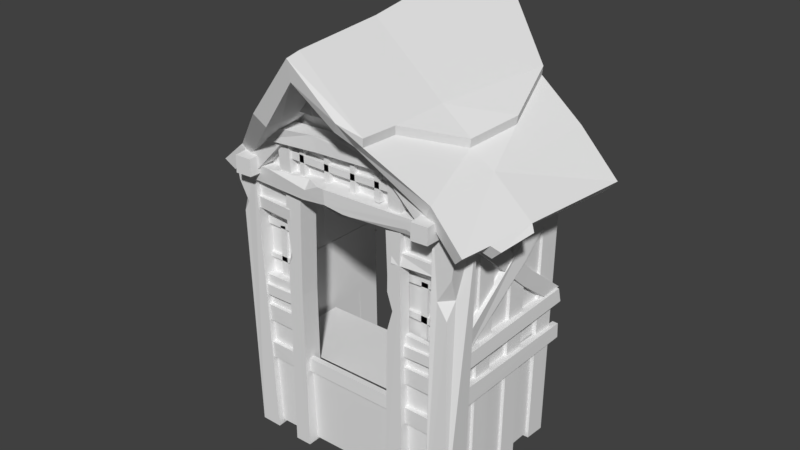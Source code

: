 # Source: Doorway_3.blend  (saved by Blender 2.78.0; exported with 4.5.12 LTS)
import bpy
from mathutils import Matrix  # noqa: F401  (used for matrix-valued properties, if any)

bpy.ops.wm.read_factory_settings(use_empty=True)
scene = bpy.context.scene
scene.name = 'Scene'

# ---- collections
col_collection_1 = bpy.data.collections.new('Collection 1'); scene.collection.children.link(col_collection_1)

# ---- world
world_world = bpy.data.worlds.new('World'); scene.world = world_world
world_world.color = (0.05088, 0.05088, 0.05088)
world_world.use_sun_shadow = False
world_world.sun_shadow_jitter_overblur = 0.0
world_world.cycles.sampling_method = 'MANUAL'

# ---- meshes
me_cube_017 = bpy.data.meshes.new('Cube.017')
me_cube_017.from_pydata([(-0.9202, -1.619, 1.831), (-1.086, -1.624, 1.827), (-0.9135, -1.622, 1.995), (-1.082, -1.625, 1.992), (-0.901, -1.179, 1.834), (-1.096, -1.185, 1.829), (-0.8931, -1.183, 2.026), (-1.091, -1.183, 2.023), (1.002, -1.662, 1.851), (0.8429, -1.667, 1.847), (1.008, -1.665, 2.008), (0.8469, -1.668, 2.005), (1.003, -1.182, 1.844), (0.8165, -1.188, 1.839), (1.011, -1.185, 2.028), (0.8211, -1.189, 2.025), (-0.4098, -1.726, 2.485), (1.426, 0.1808, 1.761), (1.335, -0.9106, 1.803), (-0.5382, -0.879, 2.425), (-1.26, -1.484, 1.761), (1.223, -1.612, 1.757), (0.392, -0.9138, 2.533), (0.3659, -1.729, 2.486), (-1.436, -0.731, 1.681), (0.8977, -1.548, 2.022), (0.9655, -0.8835, 2.07), (-1.361, 0.2139, 1.809), (1.042, 0.05929, 2.111), (-1.126, 0.2856, 1.972), (-1.117, -0.8823, 1.853), (-1.039, -1.485, 1.952), (-0.03271, -1.838, 2.996), (-0.02747, -1.067, 3.062), (0.6802, 0.2727, 2.579), (1.511, 0.2135, 1.86), (1.417, -0.9059, 1.882), (-0.6911, -0.8582, 2.51), (-1.341, -1.518, 1.849), (1.314, -1.652, 1.846), (0.4785, -1.768, 2.527), (-1.513, -0.753, 1.753), (0.9662, -1.583, 2.136), (1.026, -0.8703, 2.185), (-1.441, 0.2501, 1.909), (-0.8112, 0.2522, 2.445), (1.107, 0.2523, 2.245), (-1.191, 0.2556, 2.094), (-1.189, -0.841, 2.045), (-1.097, -1.528, 2.06), (-0.01945, -1.881, 3.191), (-0.007545, -1.053, 3.264), (-0.01041, 0.5347, 3.513), (-0.4337, -1.863, 2.481), (0.2798, -1.856, 2.624), (-0.03227, -1.97, 2.969), (-0.5203, -1.909, 2.586), (0.3347, -1.901, 2.722), (-0.01895, -2.014, 3.164), (1.272, -1.358, 1.773), (1.359, -1.367, 1.856), (1.333, -1.304, 1.713), (1.388, -0.9581, 1.756), (1.421, -1.314, 1.798), (1.469, -0.9534, 1.836), (-1.389, -1.215, 1.823), (-1.315, -1.183, 1.738), (-1.366, -1.215, 1.682), (-1.488, -0.8823, 1.586), (-1.44, -1.247, 1.767), (-1.566, -0.8748, 1.661), (-0.8515, -0.8373, 2.367), (-0.6131, -1.418, 2.547), (-0.6259, -1.728, 2.462), (-0.6147, -1.427, 2.634), (-0.6927, -0.867, 2.596), (-0.8128, 0.2527, 2.532), (-0.853, -0.8426, 2.473), (-0.6315, -1.736, 2.556), (-0.539, -1.774, 2.638), (0.5036, -1.432, 2.53), (0.7933, -0.8755, 2.321), (0.8593, -0.3438, 2.368), (0.8055, -0.8828, 2.403), (0.5399, -0.9108, 2.638), (0.6924, 0.2684, 2.662), (0.5158, -1.444, 2.612), (0.4907, -1.781, 2.608), (0.8715, -0.342, 2.45), (-1.16, -1.426, 1.923), (-1.154, 0.1816, 1.774), (1.029, -1.428, 1.929), (1.014, 0.1624, 1.775), (-1.078, -1.379, -0.816), (-1.082, 0.1544, -0.7973), (0.9733, 0.1544, -0.7932), (0.9764, -1.366, -0.7794), (-1.151, -1.439, -0.8571), (-1.233, -1.328, 1.933), (-1.153, -1.174, -0.8424), (-1.217, -1.313, 1.78), (-0.9417, -1.441, -0.8563), (-1.151, -1.328, 1.933), (-0.9436, -1.176, -0.8416), (-1.137, -1.313, 1.78), (0.4373, -1.478, 1.874), (0.843, -1.445, -0.8231), (1.027, -1.331, 1.973), (0.8402, -1.177, -0.809), (1.01, -1.316, 1.818), (1.06, -1.442, -0.8334), (1.108, -1.33, 1.961), (1.059, -1.175, -0.8193), (1.09, -1.315, 1.806), (-1.239, 0.2172, 1.914), (-1.221, 0.181, 1.734), (-1.157, 0.2274, 1.913), (-1.14, 0.1867, 1.733), (1.026, 0.2291, 1.929), (1.006, 0.1947, 1.748), (1.108, 0.2121, 1.925), (1.086, 0.1826, 1.744), (-1.26, -1.472, 1.919), (-1.264, -1.227, 1.949), (-1.034, -1.227, 1.951), (-1.031, -1.473, 1.92), (0.907, -1.478, 1.961), (0.9093, -1.229, 1.99), (1.146, -1.229, 1.976), (1.143, -1.476, 1.948), (-1.077, -1.373, 1.909), (-1.048, -1.283, 1.758), (-1.075, -1.506, 1.897), (-1.046, -1.494, 1.746), (-0.1017, -1.381, 1.972), (-0.08934, -1.292, 1.791), (-0.09972, -1.605, 1.96), (-0.09538, -1.526, 1.787), (0.927, -1.374, 1.927), (0.9079, -1.282, 1.771), (0.9199, -1.509, 1.925), (0.901, -1.496, 1.769), (0.498, -1.355, 1.572), (0.5058, -1.374, 1.462), (0.4996, -1.471, 1.572), (0.5073, -1.494, 1.462), (0.9136, -1.385, 1.564), (0.9254, -1.377, 1.454), (0.9072, -1.451, 1.564), (0.9191, -1.445, 1.454), (-0.6224, -1.373, 1.572), (-0.6231, -1.326, 1.462), (-0.6129, -1.488, 1.572), (-0.6135, -1.484, 1.462), (-1.079, -1.376, 1.564), (-1.091, -1.329, 1.454), (-1.073, -1.443, 1.564), (-1.085, -1.436, 1.454), (-0.4967, -1.486, -0.8288), (-0.6708, -1.373, -0.8395), (-0.4984, -1.3, -0.8289), (0.8369, -1.255, 0.02062), (-1.039, -1.256, -7.855e-05), (1.085, -1.461, 1.503), (1.034, -1.447, 1.105), (0.94, -1.453, 1.256), (1.054, -1.361, 1.271), (-1.199, -1.454, 1.374), (-1.232, -1.464, 1.667), (-1.214, -1.398, 1.501), (-1.142, -1.458, 1.481), (-0.6691, -1.479, -0.8394), (-0.6537, -1.479, 1.774), (-0.4777, -1.486, 1.771), (-0.6551, -1.373, 1.774), (-0.479, -1.3, 1.771), (0.6136, -1.486, -0.813), (0.4214, -1.294, -0.8266), (0.6127, -1.379, -0.813), (0.4226, -1.479, -0.8266), (0.4404, -1.479, 1.786), (0.5961, -1.486, 1.781), (0.4391, -1.294, 1.786), (0.5948, -1.379, 1.781), (-0.6597, -1.479, 0.7856), (-0.6612, -1.373, 0.7858), (-0.5045, -1.486, 0.7712), (-0.5061, -1.3, 0.7714), (0.4571, -1.479, 1.331), (0.4557, -1.294, 1.331), (0.5884, -1.486, 1.359), (0.5992, -1.379, 1.359), (-0.6557, -1.479, 1.449), (-0.6583, -1.479, 1.02), (-0.658, -1.437, 1.155), (-0.6099, -1.481, 1.119), (-1.011, -1.447, 0.699), (-1.011, -1.38, 0.7004), (-1.018, -1.447, 0.5947), (-1.018, -1.384, 0.5961), (-0.6271, -1.447, 0.7079), (-0.6271, -1.38, 0.7092), (-0.6339, -1.447, 0.6036), (-0.6339, -1.384, 0.6049), (0.4954, -1.447, 0.6998), (0.4956, -1.38, 0.7012), (0.4941, -1.447, 0.596), (0.4943, -1.384, 0.5974), (0.8864, -1.447, 0.7093), (0.8866, -1.38, 0.7106), (0.8876, -1.447, 0.6057), (0.8879, -1.384, 0.6071), (-1.177, 0.1822, 0.6795), (-1.104, 0.182, 0.6808), (-1.181, 0.2015, 0.5447), (-1.107, 0.2013, 0.5461), (-1.177, -1.231, 0.6883), (-1.104, -1.231, 0.6896), (-1.181, -1.212, 0.5536), (-1.107, -1.212, 0.5549), (1.053, 0.1822, 0.681), (0.9683, 0.182, 0.6823), (1.065, 0.2015, 0.547), (0.9803, 0.2013, 0.5483), (1.076, -1.229, 0.69), (0.9678, -1.231, 0.6911), (1.089, -1.214, 0.5555), (0.9794, -1.212, 0.5571), (-1.109, -1.397, 0.6657), (-1.107, 0.1637, 0.6343), (0.9782, 0.1568, 0.5702), (0.9904, -1.393, 0.6663), (-1.188, 0.195, 0.312), (-1.156, 0.194, 0.3139), (-1.175, 0.1943, 0.1689), (-1.16, 0.1934, 0.1702), (-1.185, -1.228, 0.3332), (-1.117, -1.227, 0.3345), (-1.171, -1.304, 0.1619), (-1.123, -1.303, 0.1628), (1.06, 0.195, 0.3125), (1.003, 0.194, 0.3139), (1.065, 0.1943, 0.1688), (1.007, 0.1934, 0.1702), (1.055, -1.228, 0.3332), (0.9629, -1.227, 0.3345), (1.063, -1.304, 0.1615), (0.9695, -1.303, 0.1628), (-0.582, -1.444, 1.872), (0.8369, -0.5145, 0.02062), (-1.039, -0.5161, -7.855e-05), (-1.153, -1.002, 1.828), (-1.135, -1.004, 1.828), (-1.158, -0.8154, 1.836), (-1.139, -0.8166, 1.836), (-1.127, -1.004, -0.8312), (-1.077, -1.005, -0.8312), (-1.135, -0.8175, -0.8366), (-1.083, -0.8187, -0.8365), (1.029, -1.002, 1.828), (0.9825, -1.004, 1.828), (1.034, -0.8154, 1.836), (0.9865, -0.8166, 1.836), (1.003, -1.004, -0.8312), (0.9245, -1.005, -0.8312), (1.01, -0.8175, -0.8366), (0.9308, -0.8187, -0.8365), (-1.153, -0.5492, 1.828), (-1.135, -0.5505, 1.828), (-1.158, -0.3568, 1.836), (-1.139, -0.358, 1.836), (-1.127, -0.5508, -0.8312), (-1.077, -0.552, -0.8312), (-1.135, -0.3589, -0.8366), (-1.083, -0.3601, -0.8365), (1.029, -0.5492, 1.828), (0.9825, -0.5505, 1.828), (1.034, -0.3568, 1.836), (0.9865, -0.358, 1.836), (1.003, -0.5508, -0.8312), (0.9245, -0.552, -0.8312), (1.01, -0.3589, -0.8366), (0.9308, -0.3601, -0.8365), (-1.153, -0.09563, 1.828), (-1.135, -0.09697, 1.828), (-1.158, 0.1114, 1.836), (-1.139, 0.1101, 1.836), (-1.127, -0.09735, -0.8312), (-1.077, -0.09861, -0.8312), (-1.135, 0.1091, -0.8366), (-1.083, 0.1078, -0.8365), (1.029, -0.09563, 1.828), (0.9825, -0.09697, 1.828), (1.034, 0.1114, 1.836), (0.9865, 0.1101, 1.836), (1.003, -0.09735, -0.8312), (0.9245, -0.09861, -0.8312), (1.01, 0.1091, -0.8366), (0.9308, 0.1078, -0.8365), (-0.6619, -1.432, 0.0996), (-0.6614, -1.377, 0.1009), (-0.6657, -1.437, -0.03463), (-0.6651, -1.381, -0.03329), (0.4586, -1.432, 0.1091), (0.4591, -1.377, 0.1104), (0.4619, -1.437, -0.02495), (0.4628, -1.381, -0.0236), (0.4489, -1.402, 0.001902), (-0.5983, -1.403, -0.008447), (-1.166, 0.2208, 0.6761), (-1.104, 0.2214, 0.6773), (-1.171, 0.03201, 0.6347), (-1.107, 0.03261, 0.6359), (-1.185, -1.151, 1.898), (-1.104, -1.15, 1.9), (-1.189, -1.281, 1.751), (-1.107, -1.28, 1.752), (1.024, 0.2216, 0.6773), (1.036, 0.03329, 0.6365), (1.061, -1.15, 1.9), (1.073, -1.28, 1.753), (1.036, -0.2804, 1.073), (1.049, -0.3916, 0.9608), (-1.166, -0.2808, 1.072), (-1.104, -0.2807, 1.073), (-1.171, -0.3958, 0.9517), (-1.107, -0.3957, 0.9528), (0.9761, 0.2216, 0.6773), (0.9887, 0.03329, 0.6365), (0.9756, -1.15, 1.9), (0.9878, -1.28, 1.753), (0.9758, -0.2804, 1.073), (0.9882, -0.3916, 0.9608), (-1.187, 0.1796, 1.868), (-1.125, 0.1785, 1.869), (-1.192, 0.1815, 1.675), (-1.129, 0.1805, 1.676), (-1.185, -1.297, 0.7753), (-1.104, -1.298, 0.7761), (-1.189, -1.192, 0.6541), (-1.107, -1.193, 0.655), (1.024, 0.1785, 1.869), (1.036, 0.18, 1.677), (1.057, -1.298, 0.7764), (1.042, -1.193, 0.6557), (1.063, -0.5102, 1.379), (1.078, -0.4231, 1.241), (-1.183, -0.5091, 1.378), (-1.121, -0.5101, 1.379), (-1.188, -0.4151, 1.235), (-1.125, -0.4161, 1.235), (0.9761, 0.1785, 1.869), (0.9887, 0.18, 1.677), (0.9756, -1.298, 0.7764), (0.9878, -1.193, 0.6557), (0.9899, -0.5102, 1.379), (1.005, -0.4231, 1.241), (0.498, -1.355, 0.7978), (0.5058, -1.374, 0.6773), (0.4996, -1.42, 0.7978), (0.5073, -1.42, 0.6773), (0.9136, -1.385, 0.7895), (0.9254, -1.377, 0.669), (0.9072, -1.42, 0.7896), (0.9191, -1.42, 0.6691), (-0.6224, -1.265, 0.7974), (-0.6231, -1.365, 0.6774), (-0.6129, -1.42, 0.7975), (-0.6135, -1.42, 0.6775), (-1.079, -1.269, 0.7897), (-1.091, -1.368, 0.6692), (-1.073, -1.42, 0.7898), (-1.085, -1.42, 0.6692), (0.4639, -1.419, 1.503), (0.4576, -1.412, 0.7548), (1.01, -1.411, 1.503), (-1.138, -1.413, 1.503), (-0.5891, -1.413, 0.7576), (-0.5832, -1.42, 1.503), (-0.6403, -1.327, 1.486), (-0.6453, -1.327, 0.7421), (-1.033, -1.327, 1.494), (-1.028, -1.327, 0.7363), (0.9048, -1.327, 1.486), (0.8995, -1.327, 0.7421), (0.5407, -1.327, 1.494), (0.5455, -1.327, 0.7363), (-1.014, -1.358, 0.9858), (-0.6382, -1.358, 0.9949), (-1.014, -1.283, 0.9858), (-0.6382, -1.283, 0.9949), (-1.014, -1.358, 0.9432), (-0.6382, -1.358, 0.9432), (-1.014, -1.283, 0.9432), (-0.6382, -1.283, 0.9432), (-1.013, -1.357, 1.334), (-0.6371, -1.358, 1.325), (-1.013, -1.283, 1.334), (-0.637, -1.283, 1.325), (-1.015, -1.358, 1.27), (-0.6397, -1.358, 1.267), (-1.015, -1.283, 1.27), (-0.6395, -1.283, 1.267), (0.5215, -1.358, 0.9962), (0.9299, -1.358, 0.9962), (0.5215, -1.283, 0.9962), (0.9299, -1.283, 0.9962), (0.5215, -1.358, 0.942), (0.9299, -1.358, 0.9267), (0.5215, -1.283, 0.942), (0.9299, -1.283, 0.9267), (0.5215, -1.358, 1.328), (0.9299, -1.358, 1.328), (0.5215, -1.283, 1.328), (0.9299, -1.283, 1.328), (0.5215, -1.358, 1.259), (0.9299, -1.358, 1.274), (0.5215, -1.283, 1.259), (0.9299, -1.283, 1.274), (0.7764, -1.358, 1.31), (0.7667, -1.358, 0.7653), (0.7764, -1.283, 1.31), (0.7667, -1.283, 0.7653), (0.7101, -1.358, 1.31), (0.7075, -1.358, 0.7653), (0.7101, -1.283, 1.31), (0.7075, -1.283, 0.7653), (-0.8099, -1.358, 1.302), (-0.7977, -1.358, 0.7566), (-0.8099, -1.283, 1.302), (-0.7977, -1.283, 0.7566), (-0.8668, -1.358, 1.302), (-0.8668, -1.358, 0.7566), (-0.8668, -1.283, 1.302), (-0.8668, -1.283, 0.7566), (-0.1703, -1.598, 1.956), (-0.7893, -1.535, 1.916), (-0.331, -1.577, 1.874), (-0.3323, -1.515, 1.95), (0.1551, -1.569, 1.782), (0.8497, -1.501, 1.77), (0.6871, -1.521, 1.828), (0.6571, -1.497, 1.773), (0.4546, -1.479, 1.176), (0.4486, -1.479, 0.7996), (0.5105, -1.482, 1.015), (0.4514, -1.38, 1.019), (-0.8904, -1.313, 2.185), (-0.1869, -1.557, 2.231), (-0.2424, -1.431, 2.379), (-0.1826, -1.424, 2.238), (-0.2457, -1.564, 2.372), (0.5109, -1.516, 2.382), (-0.58, -1.612, 2.356), (-0.5829, -1.435, 2.368), (0.5183, -1.427, 2.384), (0.7246, -1.509, 2.238), (0.7349, -1.42, 2.241), (-0.7748, -1.605, 2.213), (-0.7788, -1.428, 2.225), (0.005535, -1.548, 2.387), (0.3702, -1.525, 2.383), (0.2158, -1.439, 2.388), (0.2008, -1.533, 2.341), (-1.049, -1.532, 1.951), (-0.9152, -1.41, 1.868), (-0.9168, -1.536, 1.875), (-0.5621, -1.561, 2.237), (-0.5525, -1.412, 2.229), (-0.7205, -1.558, 2.248), (-0.6745, -1.506, 1.913), (-0.5457, -1.403, 1.914), (-0.5511, -1.508, 1.919), (-0.5484, -1.526, 2.244), (-0.538, -1.404, 2.237), (-0.6776, -1.524, 2.238), (-0.6745, -1.394, 1.913), (-0.6776, -1.413, 2.238), (0.9959, -1.532, 1.951), (0.8618, -1.41, 1.868), (0.8633, -1.536, 1.875), (0.5087, -1.561, 2.237), (0.4991, -1.412, 2.229), (0.667, -1.558, 2.248), (0.621, -1.506, 1.913), (0.4923, -1.403, 1.914), (0.4976, -1.508, 1.919), (0.4949, -1.526, 2.244), (0.4845, -1.404, 2.237), (0.6242, -1.524, 2.238), (0.621, -1.394, 1.913), (0.6242, -1.413, 2.238), (-0.5916, -1.45, 2.282), (0.5772, -1.45, 2.282), (-1.005, -1.415, 1.837), (-0.5936, -1.411, 1.848), (0.9908, -1.415, 1.837), (0.5792, -1.411, 1.848), (0.3888, -1.497, 2.262), (0.3977, -1.497, 1.954), (0.3888, -1.422, 2.262), (0.3977, -1.422, 1.954), (0.3462, -1.497, 2.262), (0.346, -1.497, 1.954), (0.3462, -1.422, 2.262), (0.346, -1.422, 1.954), (-0.02366, -1.497, 2.06), (-0.5687, -1.497, 2.063), (-0.02366, -1.422, 2.06), (-0.5687, -1.422, 2.063), (-0.02362, -1.497, 2.117), (-0.5687, -1.497, 2.132), (-0.02362, -1.422, 2.117), (-0.5687, -1.422, 2.132), (0.5058, -1.497, 2.075), (0.5058, -1.422, 2.075), (0.5058, -1.497, 2.132), (0.5058, -1.422, 2.132), (0.1378, -1.497, 2.262), (0.1467, -1.497, 1.954), (0.1378, -1.422, 2.262), (0.1467, -1.422, 1.954), (0.09519, -1.497, 2.262), (0.09499, -1.497, 1.954), (0.09519, -1.422, 2.262), (0.09499, -1.422, 1.954), (-0.1407, -1.497, 2.262), (-0.1318, -1.497, 1.954), (-0.1407, -1.422, 2.262), (-0.1318, -1.422, 1.954), (-0.1833, -1.497, 2.262), (-0.1835, -1.497, 1.954), (-0.1833, -1.422, 2.262), (-0.1835, -1.422, 1.954), (-0.4125, -1.497, 2.262), (-0.4014, -1.497, 1.929), (-0.4125, -1.422, 2.262), (-0.4014, -1.422, 1.929), (-0.455, -1.497, 2.262), (-0.4531, -1.497, 1.929), (-0.455, -1.422, 2.262), (-0.4531, -1.422, 1.929), (0.5392, -1.47, 2.317), (-0.6503, -1.435, 1.898), (0.5372, -1.431, 1.911), (-0.6351, -1.435, 2.26), (-0.65, -1.435, 0.3223), (-0.65, -1.38, 0.3213), (-0.6477, -1.44, 0.4874), (-0.6477, -1.384, 0.4863), (-1.041, -1.43, 0.3209), (-1.041, -1.341, 0.3199), (-1.042, -1.437, 0.4855), (-1.042, -1.348, 0.4845), (-0.6317, -1.435, -0.07716), (-0.6318, -1.38, -0.07824), (-0.6295, -1.44, 0.08972), (-0.6295, -1.384, 0.08864), (-1.023, -1.43, -0.07855), (-1.023, -1.341, -0.07957), (-1.024, -1.437, 0.08783), (-1.024, -1.348, 0.08681), (0.8957, -1.435, -0.08021), (0.8957, -1.38, -0.08129), (0.898, -1.44, 0.08668), (0.898, -1.384, 0.08559), (0.5048, -1.43, -0.08159), (0.5048, -1.341, -0.08261), (0.5033, -1.437, 0.08479), (0.5033, -1.348, 0.08377), (0.8866, -1.435, 0.3245), (0.8866, -1.38, 0.3234), (0.8889, -1.44, 0.4914), (0.8888, -1.384, 0.4903), (0.4956, -1.43, 0.3231), (0.4957, -1.341, 0.3221), (0.4941, -1.437, 0.4895), (0.4942, -1.348, 0.4885), (0.552, -1.476, 2.348), (-0.5652, -1.379, 2.339), (-0.03787, -1.392, 3.029), (-0.01295, -1.515, 2.723), (0.442, -1.515, 2.506), (0.238, -1.515, 2.709), (0.3818, -1.348, 2.489), (0.1163, -1.515, 2.913), (-0.4425, -1.515, 2.511), (-0.4431, -1.348, 2.486), (-0.01667, -1.515, 3.079), (-0.1419, -1.515, 2.912), (-0.007576, -1.515, 2.522), (-0.008839, -1.348, 2.488), (-0.2626, -1.515, 2.512), (-0.3007, -1.515, 2.512), (-0.2763, -1.515, 2.566), (-0.2829, -1.512, 2.507), (0.07965, -1.576, 1.783), (-0.09762, -1.596, 1.819), (-0.3652, -1.566, 1.774), (-0.2764, -1.515, 2.732), (-0.3068, -1.464, 2.692), (-0.01228, -1.464, 2.699), (0.303, -1.464, 2.68), (-0.1584, -1.464, 2.89), (0.138, -1.464, 2.885)], [], [(1, 0, 2, 3), (1, 5, 4, 0), (2, 6, 7, 3), (0, 4, 6, 2), (3, 7, 5, 1), (9, 8, 10, 11), (9, 13, 12, 8), (10, 14, 15, 11), (8, 12, 14, 10), (11, 15, 13, 9), (26, 28, 17, 18), (32, 33, 22, 23), (25, 26, 18, 59, 21), (30, 24, 27, 29), (23, 22, 26, 25), (32, 16, 19, 33), (16, 31, 30, 19), (31, 20, 66, 24, 30), (43, 36, 35, 46), (80, 81, 83, 86), (73, 56, 78), (37, 72, 74, 75), (42, 39, 60, 36, 43), (48, 47, 44, 41), (40, 42, 43, 81, 80), (72, 73, 78, 74), (49, 48, 41, 65, 38), (23, 25, 42, 40), (24, 66, 67, 68), (18, 17, 35, 36), (23, 40, 57, 54), (32, 23, 54, 55), (27, 24, 41, 44), (16, 53, 31), (25, 21, 39, 42), (20, 31, 49, 38), (21, 59, 60, 39), (53, 55, 58, 56), (55, 54, 57, 58), (16, 32, 55, 53), (40, 80, 86, 87), (45, 71, 77, 76), (56, 49, 31, 53), (63, 61, 62, 64), (60, 59, 61, 63), (59, 18, 62, 61), (18, 36, 64, 62), (36, 60, 63, 64), (68, 67, 69, 70), (65, 66, 20, 38), (66, 65, 69, 67), (41, 24, 68, 70), (65, 41, 70, 69), (75, 76, 77), (71, 45, 47, 48), (73, 72, 37, 71, 48, 49), (56, 73, 49), (51, 52, 76, 75), (50, 51, 75, 74, 79), (79, 74, 78), (50, 79, 56, 58), (79, 78, 56), (71, 37, 75, 77), (84, 83, 88, 85), (34, 82, 81, 43, 46), (82, 34, 85, 88), (50, 87, 86, 84, 51), (51, 84, 85, 52), (87, 50, 58, 57), (86, 83, 84), (57, 40, 87), (81, 82, 88, 83), (228, 376, 89, 90, 229), (230, 92, 91, 375, 231), (173, 186, 187, 175), (97, 167, 169, 168, 122, 123, 99), (99, 123, 124, 103), (103, 124, 125, 101), (101, 125, 122, 168, 170, 167, 97), (106, 126, 127, 108), (108, 127, 128, 112), (112, 128, 129, 163, 166, 164, 110), (110, 164, 165, 163, 129, 126, 106), (113, 109, 119, 121), (100, 98, 114, 115), (111, 113, 121, 120), (98, 102, 116, 114), (104, 100, 115, 117), (107, 111, 120, 118), (133, 131, 135, 137, 598), (132, 133, 598, 597, 136, 435, 437, 436), (130, 132, 436, 438, 435, 136, 134), (134, 136, 140, 138), (136, 597, 596, 439, 441, 440, 141, 140), (142, 144, 148, 146), (144, 145, 149, 148), (145, 143, 147, 149), (150, 154, 156, 152), (152, 156, 157, 153), (153, 157, 155, 151), (165, 166, 163), (166, 165, 164), (167, 170, 169), (168, 169, 170), (190, 176, 178, 191), (188, 443, 445, 444, 179, 176, 190), (189, 177, 179, 444, 446, 443, 188), (185, 159, 171, 184), (184, 171, 158, 186), (186, 158, 160, 187), (172, 192, 195, 193, 184, 186, 173), (174, 185, 184, 193, 194, 192, 172), (182, 189, 188, 180), (180, 188, 190, 181), (181, 190, 191, 183), (194, 193, 195), (195, 192, 194), (197, 196, 200, 201), (196, 198, 202, 200), (198, 199, 203, 202), (205, 204, 208, 209), (204, 206, 210, 208), (206, 207, 211, 210), (213, 212, 216, 217), (212, 214, 218, 216), (214, 215, 219, 218), (221, 225, 224, 220), (220, 224, 226, 222), (222, 226, 227, 223), (93, 228, 229, 94), (95, 230, 231, 96), (233, 232, 236, 237), (232, 234, 238, 236), (234, 235, 239, 238), (241, 245, 244, 240), (240, 244, 246, 242), (242, 246, 247, 243), (250, 249, 161, 162), (252, 251, 255, 256), (251, 253, 257, 255), (253, 254, 258, 257), (260, 264, 263, 259), (259, 263, 265, 261), (261, 265, 266, 262), (268, 267, 271, 272), (267, 269, 273, 271), (269, 270, 274, 273), (276, 280, 279, 275), (275, 279, 281, 277), (277, 281, 282, 278), (284, 283, 287, 288), (283, 285, 289, 287), (285, 286, 290, 289), (292, 296, 295, 291), (291, 295, 297, 293), (293, 297, 298, 294), (300, 299, 303, 304), (299, 301, 305, 303), (301, 302, 306, 305), (307, 308, 93, 96), (307, 96, 231, 374), (93, 308, 377, 228), (324, 323, 313, 314), (323, 325, 315, 313), (325, 326, 316, 315), (321, 319, 320, 322), (317, 321, 322, 318), (311, 312, 326, 325), (309, 311, 325, 323), (310, 309, 323, 324), (317, 327, 331, 321), (321, 331, 329, 319), (318, 328, 327, 317), (322, 332, 328, 318), (320, 330, 332, 322), (319, 329, 330, 320), (348, 347, 337, 338), (347, 349, 339, 337), (349, 350, 340, 339), (345, 343, 344, 346), (341, 345, 346, 342), (335, 336, 350, 349), (333, 335, 349, 347), (334, 333, 347, 348), (341, 351, 355, 345), (345, 355, 353, 343), (346, 356, 352, 342), (344, 354, 356, 346), (357, 359, 363, 361), (359, 360, 364, 363), (360, 358, 362, 364), (365, 369, 371, 367), (367, 371, 372, 368), (368, 372, 370, 366), (373, 375, 91, 105), (376, 378, 248, 89), (379, 381, 382, 380), (383, 385, 386, 384), (387, 388, 390, 389), (399, 400, 396, 395), (393, 394, 392, 391), (391, 392, 388, 387), (401, 402, 400, 399), (395, 396, 398, 397), (403, 404, 406, 405), (415, 416, 412, 411), (409, 410, 408, 407), (407, 408, 404, 403), (417, 418, 416, 415), (411, 412, 414, 413), (423, 424, 420, 419), (425, 426, 424, 423), (419, 420, 422, 421), (431, 432, 428, 427), (433, 434, 432, 431), (427, 428, 430, 429), (437, 438, 436), (438, 437, 435), (442, 440, 441), (441, 439, 442), (446, 444, 445), (445, 443, 446), (454, 453, 451, 449), (458, 448, 451, 453), (448, 456, 452, 461, 463, 460, 451), (459, 450, 448, 458), (449, 451, 460, 462, 461, 452, 455), (450, 457, 456, 448), (463, 461, 462), (462, 460, 463), (468, 467, 466, 465), (469, 464, 466, 467), (474, 473, 472, 471), (475, 470, 472, 473), (470, 475, 477, 476), (482, 479, 480, 481), (483, 481, 480, 478), (488, 485, 486, 487), (489, 487, 486, 484), (484, 490, 491, 489), (494, 495, 492), (496, 493, 497), (498, 499, 501, 500), (504, 505, 503, 502), (502, 503, 499, 498), (510, 511, 507, 506), (512, 513, 511, 510), (506, 507, 509, 508), (510, 506, 514, 516), (512, 510, 516, 517), (506, 508, 515, 514), (518, 519, 521, 520), (524, 525, 523, 522), (522, 523, 519, 518), (526, 527, 529, 528), (532, 533, 531, 530), (530, 531, 527, 526), (534, 535, 537, 536), (540, 541, 539, 538), (538, 539, 535, 534), (543, 544, 542, 545), (547, 546, 550, 551), (546, 548, 552, 550), (548, 549, 553, 552), (555, 554, 558, 559), (554, 556, 560, 558), (556, 557, 561, 560), (563, 562, 566, 567), (562, 564, 568, 566), (564, 565, 569, 568), (571, 570, 574, 575), (570, 572, 576, 574), (572, 573, 577, 576), (579, 578, 580), (582, 602, 601, 590), (585, 589, 603, 604), (590, 592, 595, 593, 586, 587, 591), (582, 590, 591, 584), (588, 589, 585), (594, 593, 595), (595, 592, 594), (596, 597, 137), (597, 598, 137), (596, 137, 135, 139, 141, 440, 442, 439), (583, 604, 581), (601, 602, 583, 581), (581, 599, 600, 601), (601, 600, 586, 593, 594, 592, 590), (604, 603, 599, 581)])
_uv = me_cube_017.uv_layers.new(name='UVMap')
_uv.uv.foreach_set('vector', [0.03088, 0.9726, 0.03088, 0.9726, 0.03088, 0.9726, 0.03088, 0.9726, 0.03088, 0.9726, 0.03088, 0.9726, 0.03088, 0.9726, 0.03088, 0.9726, 0.03088, 0.9726, 0.03088, 0.9726, 0.03088, 0.9726, 0.03088, 0.9726, 0.03088, 0.9726, 0.03088, 0.9726, 0.03088, 0.9726, 0.03088, 0.9726, 0.03088, 0.9726, 0.03088, 0.9726, 0.03088, 0.9726, 0.03088, 0.9726, 0.03088, 0.9726, 0.03088, 0.9726, 0.03088, 0.9726, 0.03088, 0.9726, 0.03088, 0.9726, 0.03088, 0.9726, 0.03088, 0.9726, 0.03088, 0.9726, 0.03088, 0.9726, 0.03088, 0.9726, 0.03088, 0.9726, 0.03088, 0.9726, 0.03088, 0.9726, 0.03088, 0.9726, 0.03088, 0.9726, 0.03088, 0.9726, 0.03088, 0.9726, 0.03088, 0.9726, 0.03088, 0.9726, 0.03088, 0.9726, 0.7801, 0.07966, 0.8266, 0.06904, 0.8162, 0.04095, 0.7734, 0.05803, 0.7293, 0.1764, 0.7912, 0.163, 0.7865, 0.1182, 0.7252, 0.133, 0.7281, 0.09148, 0.7801, 0.07966, 0.7734, 0.05803, 0.737, 0.06687, 0.7163, 0.07194, 0.7755, 0.06198, 0.7847, 0.04381, 0.8185, 0.04457, 0.8236, 0.05787, 0.7252, 0.133, 0.7865, 0.1182, 0.7801, 0.07966, 0.7281, 0.09148, 0.7293, 0.1764, 0.7255, 0.1329, 0.7858, 0.1089, 0.7912, 0.163, 0.7255, 0.1329, 0.7314, 0.08434, 0.7755, 0.06198, 0.7858, 0.1089, 0.7314, 0.08434, 0.7267, 0.06908, 0.75, 0.05969, 0.7847, 0.04381, 0.7755, 0.06198, 0.02965, 0.9932, 0.02965, 0.9932, 0.02965, 0.9932, 0.02965, 0.9932, 0.03858, 0.9927, 0.03858, 0.9927, 0.03858, 0.9927, 0.03858, 0.9927, 0.03858, 0.9927, 0.03858, 0.9927, 0.03858, 0.9927, 0.03858, 0.9927, 0.03858, 0.9927, 0.03858, 0.9927, 0.03858, 0.9927, 0.02965, 0.9932, 0.02965, 0.9932, 0.02965, 0.9932, 0.02965, 0.9932, 0.02965, 0.9932, 0.02965, 0.9932, 0.02965, 0.9932, 0.02965, 0.9932, 0.02965, 0.9932, 0.02965, 0.9932, 0.02965, 0.9932, 0.02965, 0.9932, 0.02965, 0.9932, 0.02965, 0.9932, 0.03858, 0.9927, 0.03858, 0.9927, 0.03858, 0.9927, 0.03858, 0.9927, 0.02965, 0.9932, 0.02965, 0.9932, 0.02965, 0.9932, 0.02965, 0.9932, 0.02965, 0.9932, 0.02965, 0.9932, 0.02965, 0.9932, 0.02965, 0.9932, 0.02965, 0.9932, 0.7847, 0.04381, 0.75, 0.05969, 0.7461, 0.056, 0.7702, 0.04007, 0.03857, 0.9911, 0.03857, 0.9911, 0.03857, 0.9911, 0.03857, 0.9911, 0.02965, 0.9932, 0.02965, 0.9932, 0.02965, 0.9932, 0.02965, 0.9932, 0.7293, 0.1764, 0.7252, 0.133, 0.7186, 0.1471, 0.7181, 0.1776, 0.03857, 0.9911, 0.03857, 0.9911, 0.03857, 0.9911, 0.03857, 0.9911, 0.7255, 0.1329, 0.7144, 0.136, 0.7314, 0.08434, 0.02965, 0.9932, 0.02965, 0.9932, 0.02965, 0.9932, 0.02965, 0.9932, 0.02965, 0.9932, 0.02965, 0.9932, 0.02965, 0.9932, 0.02965, 0.9932, 0.03857, 0.9911, 0.03857, 0.9911, 0.03857, 0.9911, 0.03857, 0.9911, 0.02965, 0.9932, 0.02965, 0.9932, 0.02965, 0.9932, 0.02965, 0.9932, 0.02965, 0.9932, 0.02965, 0.9932, 0.02965, 0.9932, 0.02965, 0.9932, 0.7255, 0.1329, 0.7293, 0.1764, 0.7181, 0.1776, 0.7144, 0.136, 0.03858, 0.9927, 0.03858, 0.9927, 0.03858, 0.9927, 0.03858, 0.9927, 0.03858, 0.9927, 0.03858, 0.9927, 0.03858, 0.9927, 0.03858, 0.9927, 0.02965, 0.9932, 0.02965, 0.9932, 0.02965, 0.9932, 0.02965, 0.9932, 0.03857, 0.9911, 0.03857, 0.9911, 0.03857, 0.9911, 0.03857, 0.9911, 0.03857, 0.9911, 0.03857, 0.9911, 0.03857, 0.9911, 0.03857, 0.9911, 0.737, 0.06687, 0.7734, 0.05803, 0.7684, 0.05553, 0.7398, 0.06074, 0.03857, 0.9911, 0.03857, 0.9911, 0.03857, 0.9911, 0.03857, 0.9911, 0.02965, 0.9932, 0.02965, 0.9932, 0.02965, 0.9932, 0.02965, 0.9932, 0.03857, 0.9911, 0.03857, 0.9911, 0.03857, 0.9911, 0.03857, 0.9911, 0.03857, 0.9911, 0.03857, 0.9911, 0.03857, 0.9911, 0.03857, 0.9911, 0.03857, 0.9911, 0.03857, 0.9911, 0.03857, 0.9911, 0.03857, 0.9911, 0.03857, 0.9911, 0.03857, 0.9911, 0.03857, 0.9911, 0.03857, 0.9911, 0.02965, 0.9932, 0.02965, 0.9932, 0.02965, 0.9932, 0.02965, 0.9932, 0.02965, 0.9932, 0.02965, 0.9932, 0.02965, 0.9932, 0.02965, 0.9932, 0.02965, 0.9932, 0.02965, 0.9932, 0.02965, 0.9932, 0.02965, 0.9932, 0.02965, 0.9932, 0.02965, 0.9932, 0.02965, 0.9932, 0.02965, 0.9932, 0.02965, 0.9932, 0.02965, 0.9932, 0.02965, 0.9932, 0.02965, 0.9932, 0.02965, 0.9932, 0.02965, 0.9932, 0.02965, 0.9932, 0.02965, 0.9932, 0.02965, 0.9932, 0.02965, 0.9932, 0.02965, 0.9932, 0.02965, 0.9932, 0.02965, 0.9932, 0.02965, 0.9932, 0.02965, 0.9932, 0.02965, 0.9932, 0.02965, 0.9932, 0.02965, 0.9932, 0.02965, 0.9932, 0.02965, 0.9932, 0.02965, 0.9932, 0.02965, 0.9932, 0.02965, 0.9932, 0.03858, 0.9927, 0.03858, 0.9927, 0.03858, 0.9927, 0.03858, 0.9927, 0.02965, 0.9932, 0.02965, 0.9932, 0.02965, 0.9932, 0.02965, 0.9932, 0.02965, 0.9932, 0.02965, 0.9932, 0.02965, 0.9932, 0.02965, 0.9932, 0.02965, 0.9932, 0.03857, 0.9929, 0.03857, 0.9929, 0.03857, 0.9929, 0.03857, 0.9929, 0.02965, 0.9932, 0.02965, 0.9932, 0.02965, 0.9932, 0.02965, 0.9932, 0.02965, 0.9932, 0.02965, 0.9932, 0.02965, 0.9932, 0.02965, 0.9932, 0.02965, 0.9932, 0.02965, 0.9932, 0.02965, 0.9932, 0.02965, 0.9932, 0.02965, 0.9932, 0.02965, 0.9932, 0.02965, 0.9932, 0.02965, 0.9932, 0.03858, 0.9927, 0.03858, 0.9927, 0.03858, 0.9927, 0.03858, 0.9927, 0.03858, 0.9927, 0.03858, 0.9927, 0.03858, 0.9927, 0.7708, 0.08434, 0.7695, 0.1493, 0.7685, 0.1819, 0.8932, 0.1703, 0.8919, 0.08191, 0.8913, 0.07693, 0.8918, 0.1704, 0.7683, 0.1824, 0.7696, 0.1493, 0.7711, 0.08439, 0.03187, 0.9705, 0.03187, 0.9705, 0.03187, 0.9705, 0.03187, 0.9705, 0.02673, 0.9717, 0.02673, 0.9717, 0.02673, 0.9717, 0.02673, 0.9717, 0.02673, 0.9717, 0.02673, 0.9717, 0.02673, 0.9717, 0.02673, 0.9717, 0.02673, 0.9717, 0.02673, 0.9717, 0.02673, 0.9717, 0.02673, 0.9717, 0.02673, 0.9717, 0.02673, 0.9717, 0.02673, 0.9717, 0.02673, 0.9717, 0.02673, 0.9717, 0.02673, 0.9717, 0.02673, 0.9717, 0.02673, 0.9717, 0.02673, 0.9717, 0.02673, 0.9717, 0.03088, 0.9726, 0.03088, 0.9726, 0.03088, 0.9726, 0.03088, 0.9726, 0.03088, 0.9726, 0.03088, 0.9726, 0.03088, 0.9726, 0.03088, 0.9726, 0.03088, 0.9726, 0.03088, 0.9726, 0.03088, 0.9726, 0.03088, 0.9726, 0.03088, 0.9726, 0.03088, 0.9726, 0.03088, 0.9726, 0.03088, 0.9726, 0.03088, 0.9726, 0.03088, 0.9726, 0.03088, 0.9726, 0.03088, 0.9726, 0.03088, 0.9726, 0.03088, 0.9726, 0.03088, 0.9726, 0.03088, 0.9726, 0.03088, 0.9726, 0.03088, 0.9726, 0.03088, 0.9726, 0.03088, 0.9726, 0.03088, 0.9726, 0.03088, 0.9726, 0.03088, 0.9726, 0.03088, 0.9726, 0.03088, 0.9726, 0.03088, 0.9726, 0.03088, 0.9726, 0.03088, 0.9726, 0.03088, 0.9726, 0.03088, 0.9726, 0.03088, 0.9726, 0.03088, 0.9726, 0.03088, 0.9726, 0.03088, 0.9726, 0.03088, 0.9726, 0.03088, 0.9726, 0.03088, 0.9726, 0.03088, 0.9726, 0.03088, 0.9726, 0.03088, 0.9726, 0.03088, 0.9726, 0.03088, 0.9726, 0.03088, 0.9726, 0.03088, 0.9726, 0.03088, 0.9726, 0.03088, 0.9726, 0.03088, 0.9726, 0.03088, 0.9726, 0.03088, 0.9726, 0.03088, 0.9726, 0.03088, 0.9726, 0.03088, 0.9726, 0.03088, 0.9726, 0.03088, 0.9726, 0.03088, 0.9726, 0.03088, 0.9726, 0.03088, 0.9726, 0.03088, 0.9726, 0.03088, 0.9726, 0.03088, 0.9726, 0.03088, 0.9726, 0.03088, 0.9726, 0.03088, 0.9726, 0.03088, 0.9726, 0.03088, 0.9726, 0.03088, 0.9726, 0.03088, 0.9726, 0.03088, 0.9726, 0.03088, 0.9726, 0.03088, 0.9726, 0.026, 0.9726, 0.026, 0.9726, 0.026, 0.9726, 0.026, 0.9726, 0.026, 0.9726, 0.026, 0.9726, 0.026, 0.9726, 0.026, 0.9726, 0.026, 0.9726, 0.026, 0.9726, 0.026, 0.9726, 0.026, 0.9726, 0.03088, 0.9726, 0.03088, 0.9726, 0.03088, 0.9726, 0.03088, 0.9726, 0.03088, 0.9726, 0.03088, 0.9726, 0.03088, 0.9726, 0.03088, 0.9726, 0.03088, 0.9726, 0.03088, 0.9726, 0.03088, 0.9726, 0.03088, 0.9726, 0.03088, 0.9726, 0.03088, 0.9726, 0.03088, 0.9726, 0.03088, 0.9726, 0.03088, 0.9726, 0.03088, 0.9726, 0.02673, 0.9717, 0.02673, 0.9717, 0.02673, 0.9717, 0.02673, 0.9717, 0.02673, 0.9717, 0.02673, 0.9717, 0.03153, 0.9724, 0.03153, 0.9724, 0.03153, 0.9724, 0.03153, 0.9724, 0.03153, 0.9724, 0.03153, 0.9724, 0.03153, 0.9724, 0.03153, 0.9724, 0.03153, 0.9724, 0.03153, 0.9724, 0.03153, 0.9724, 0.03153, 0.9724, 0.03153, 0.9724, 0.03153, 0.9724, 0.03153, 0.9724, 0.03153, 0.9724, 0.03153, 0.9724, 0.03153, 0.9724, 0.03187, 0.9705, 0.03187, 0.9705, 0.03187, 0.9705, 0.03187, 0.9705, 0.03187, 0.9705, 0.03187, 0.9705, 0.03187, 0.9705, 0.03187, 0.9705, 0.03187, 0.9705, 0.03187, 0.9705, 0.03187, 0.9705, 0.03187, 0.9705, 0.03187, 0.9705, 0.03187, 0.9705, 0.03187, 0.9705, 0.03187, 0.9705, 0.03187, 0.9705, 0.03187, 0.9705, 0.03187, 0.9705, 0.03187, 0.9705, 0.03187, 0.9705, 0.03187, 0.9705, 0.03187, 0.9705, 0.03187, 0.9705, 0.03187, 0.9705, 0.03187, 0.9705, 0.03187, 0.9705, 0.03187, 0.9705, 0.03187, 0.9705, 0.03187, 0.9705, 0.03187, 0.9705, 0.03187, 0.9705, 0.03187, 0.9705, 0.03187, 0.9705, 0.03187, 0.9705, 0.03187, 0.9705, 0.03187, 0.9705, 0.03187, 0.9705, 0.03187, 0.9705, 0.03187, 0.9705, 0.03187, 0.9705, 0.03187, 0.9705, 0.03187, 0.9705, 0.03187, 0.9705, 0.03187, 0.9705, 0.03187, 0.9705, 0.03187, 0.9705, 0.03187, 0.9705, 0.03187, 0.9705, 0.03187, 0.9705, 0.03187, 0.9705, 0.03187, 0.9705, 0.03187, 0.9705, 0.03187, 0.9705, 0.03187, 0.9705, 0.03187, 0.9705, 0.03187, 0.9705, 0.03187, 0.9705, 0.03187, 0.9705, 0.03187, 0.9705, 0.03187, 0.9705, 0.03187, 0.9705, 0.03187, 0.9705, 0.03187, 0.9705, 0.03187, 0.9705, 0.03187, 0.9705, 0.03187, 0.9705, 0.03187, 0.9705, 0.03187, 0.9705, 0.03187, 0.9705, 0.03187, 0.9705, 0.03187, 0.9705, 0.03187, 0.9705, 0.03187, 0.9705, 0.03187, 0.9705, 0.03187, 0.9705, 0.03187, 0.9705, 0.03187, 0.9705, 0.03187, 0.9705, 0.03187, 0.9705, 0.03187, 0.9705, 0.03187, 0.9705, 0.03187, 0.9705, 0.03187, 0.9705, 0.03187, 0.9705, 0.03187, 0.9705, 0.03187, 0.9705, 0.03187, 0.9705, 0.03187, 0.9705, 0.03187, 0.9705, 0.03187, 0.9705, 0.03187, 0.9705, 0.8826, 0.0809, 0.8841, 0.0809, 0.7592, 0.0809, 0.7599, 0.0809, 0.7599, 0.0809, 0.7598, 0.0809, 0.8833, 0.0809, 0.8816, 0.0809, 0.03187, 0.9705, 0.03187, 0.9705, 0.03187, 0.9705, 0.03187, 0.9705, 0.03187, 0.9705, 0.03187, 0.9705, 0.03187, 0.9705, 0.03187, 0.9705, 0.03187, 0.9705, 0.03187, 0.9705, 0.03187, 0.9705, 0.03187, 0.9705, 0.03187, 0.9705, 0.03187, 0.9705, 0.03187, 0.9705, 0.03187, 0.9705, 0.03187, 0.9705, 0.03187, 0.9705, 0.03187, 0.9705, 0.03187, 0.9705, 0.03187, 0.9705, 0.03187, 0.9705, 0.03187, 0.9705, 0.03187, 0.9705, 0.7357, 0.08892, 0.9206, 0.08892, 0.9205, 0.08298, 0.7356, 0.08298, 0.03187, 0.9705, 0.03187, 0.9705, 0.03187, 0.9705, 0.03187, 0.9705, 0.03187, 0.9705, 0.03187, 0.9705, 0.03187, 0.9705, 0.03187, 0.9705, 0.03187, 0.9705, 0.03187, 0.9705, 0.03187, 0.9705, 0.03187, 0.9705, 0.03187, 0.9705, 0.03187, 0.9705, 0.03187, 0.9705, 0.03187, 0.9705, 0.03187, 0.9705, 0.03187, 0.9705, 0.03187, 0.9705, 0.03187, 0.9705, 0.03187, 0.9705, 0.03187, 0.9705, 0.03187, 0.9705, 0.03187, 0.9705, 0.01833, 0.9725, 0.01833, 0.9725, 0.01833, 0.9725, 0.01833, 0.9725, 0.01833, 0.9725, 0.01833, 0.9725, 0.01833, 0.9725, 0.01833, 0.9725, 0.01833, 0.9725, 0.01833, 0.9725, 0.01833, 0.9725, 0.01833, 0.9725, 0.01833, 0.9725, 0.01833, 0.9725, 0.01833, 0.9725, 0.01833, 0.9725, 0.01833, 0.9725, 0.01833, 0.9725, 0.01833, 0.9725, 0.01833, 0.9725, 0.01833, 0.9725, 0.01833, 0.9725, 0.01833, 0.9725, 0.01833, 0.9725, 0.03187, 0.9705, 0.03187, 0.9705, 0.03187, 0.9705, 0.03187, 0.9705, 0.03187, 0.9705, 0.03187, 0.9705, 0.03187, 0.9705, 0.03187, 0.9705, 0.03187, 0.9705, 0.03187, 0.9705, 0.03187, 0.9705, 0.03187, 0.9705, 0.03187, 0.9705, 0.03187, 0.9705, 0.03187, 0.9705, 0.03187, 0.9705, 0.03187, 0.9705, 0.03187, 0.9705, 0.03187, 0.9705, 0.03187, 0.9705, 0.03187, 0.9705, 0.03187, 0.9705, 0.03187, 0.9705, 0.03187, 0.9705, 0.03187, 0.9705, 0.03187, 0.9705, 0.03187, 0.9705, 0.03187, 0.9705, 0.03187, 0.9705, 0.03187, 0.9705, 0.03187, 0.9705, 0.03187, 0.9705, 0.03187, 0.9705, 0.03187, 0.9705, 0.03187, 0.9705, 0.03187, 0.9705, 0.8082, 0.08252, 0.8073, 0.08252, 0.7336, 0.08252, 0.7369, 0.08252, 0.8082, 0.08252, 0.7369, 0.08252, 0.8689, 0.08252, 0.8769, 0.08252, 0.7336, 0.08252, 0.8073, 0.08252, 0.8772, 0.08252, 0.8688, 0.08252, 0.03187, 0.9705, 0.03187, 0.9705, 0.03187, 0.9705, 0.03187, 0.9705, 0.03187, 0.9705, 0.03187, 0.9705, 0.03187, 0.9705, 0.03187, 0.9705, 0.03187, 0.9705, 0.03187, 0.9705, 0.03187, 0.9705, 0.03187, 0.9705, 0.03187, 0.9705, 0.03187, 0.9705, 0.03187, 0.9705, 0.03187, 0.9705, 0.03187, 0.9705, 0.03187, 0.9705, 0.03187, 0.9705, 0.03187, 0.9705, 0.03187, 0.9705, 0.03187, 0.9705, 0.03187, 0.9705, 0.03187, 0.9705, 0.03187, 0.9705, 0.03187, 0.9705, 0.03187, 0.9705, 0.03187, 0.9705, 0.03187, 0.9705, 0.03187, 0.9705, 0.03187, 0.9705, 0.03187, 0.9705, 0.03187, 0.9705, 0.03187, 0.9705, 0.03187, 0.9705, 0.03187, 0.9705, 0.03187, 0.9705, 0.03187, 0.9705, 0.03187, 0.9705, 0.03187, 0.9705, 0.03187, 0.9705, 0.03187, 0.9705, 0.03187, 0.9705, 0.03187, 0.9705, 0.03187, 0.9705, 0.03187, 0.9705, 0.03187, 0.9705, 0.03187, 0.9705, 0.03187, 0.9705, 0.03187, 0.9705, 0.03187, 0.9705, 0.03187, 0.9705, 0.03187, 0.9705, 0.03187, 0.9705, 0.03187, 0.9705, 0.03187, 0.9705, 0.03187, 0.9705, 0.03187, 0.9705, 0.03187, 0.9705, 0.03187, 0.9705, 0.03187, 0.9705, 0.03187, 0.9705, 0.03187, 0.9705, 0.03187, 0.9705, 0.03187, 0.9705, 0.03187, 0.9705, 0.03187, 0.9705, 0.03187, 0.9705, 0.03187, 0.9705, 0.03187, 0.9705, 0.03187, 0.9705, 0.03187, 0.9705, 0.03187, 0.9705, 0.03187, 0.9705, 0.03187, 0.9705, 0.03187, 0.9705, 0.03187, 0.9705, 0.03187, 0.9705, 0.03187, 0.9705, 0.03187, 0.9705, 0.03187, 0.9705, 0.03187, 0.9705, 0.03187, 0.9705, 0.03187, 0.9705, 0.03187, 0.9705, 0.03187, 0.9705, 0.03187, 0.9705, 0.03187, 0.9705, 0.03187, 0.9705, 0.03187, 0.9705, 0.03187, 0.9705, 0.03187, 0.9705, 0.03187, 0.9705, 0.03187, 0.9705, 0.03187, 0.9705, 0.03187, 0.9705, 0.03187, 0.9705, 0.03187, 0.9705, 0.03187, 0.9705, 0.03187, 0.9705, 0.03187, 0.9705, 0.03187, 0.9705, 0.03187, 0.9705, 0.03187, 0.9705, 0.026, 0.9726, 0.026, 0.9726, 0.026, 0.9726, 0.026, 0.9726, 0.026, 0.9726, 0.026, 0.9726, 0.026, 0.9726, 0.026, 0.9726, 0.026, 0.9726, 0.026, 0.9726, 0.026, 0.9726, 0.026, 0.9726, 0.03088, 0.9726, 0.03088, 0.9726, 0.03088, 0.9726, 0.03088, 0.9726, 0.03088, 0.9726, 0.03088, 0.9726, 0.03088, 0.9726, 0.03088, 0.9726, 0.03088, 0.9726, 0.03088, 0.9726, 0.03088, 0.9726, 0.03088, 0.9726, 0.04724, 0.9414, 0.04724, 0.9414, 0.04724, 0.9414, 0.04724, 0.9414, 0.04724, 0.9414, 0.04724, 0.9414, 0.04724, 0.9414, 0.04724, 0.9414, 0.04643, 0.9186, 0.04643, 0.9186, 0.04643, 0.9186, 0.04643, 0.9186, 0.04643, 0.9186, 0.04643, 0.9186, 0.04643, 0.9186, 0.04643, 0.9186, 0.03141, 0.9726, 0.03141, 0.9726, 0.03141, 0.9726, 0.03141, 0.9726, 0.03141, 0.9726, 0.03141, 0.9726, 0.03141, 0.9726, 0.03141, 0.9726, 0.03141, 0.9726, 0.03141, 0.9726, 0.03141, 0.9726, 0.03141, 0.9726, 0.03141, 0.9726, 0.03141, 0.9726, 0.03141, 0.9726, 0.03141, 0.9726, 0.03141, 0.9726, 0.03141, 0.9726, 0.03141, 0.9726, 0.03141, 0.9726, 0.03141, 0.9726, 0.03141, 0.9726, 0.03141, 0.9726, 0.03141, 0.9726, 0.03141, 0.9726, 0.03141, 0.9726, 0.03141, 0.9726, 0.03141, 0.9726, 0.03141, 0.9726, 0.03141, 0.9726, 0.03141, 0.9726, 0.03141, 0.9726, 0.03141, 0.9726, 0.03141, 0.9726, 0.03141, 0.9726, 0.03141, 0.9726, 0.03141, 0.9726, 0.03141, 0.9726, 0.03141, 0.9726, 0.03141, 0.9726, 0.03141, 0.9726, 0.03141, 0.9726, 0.03141, 0.9726, 0.03141, 0.9726, 0.03141, 0.9726, 0.03141, 0.9726, 0.03141, 0.9726, 0.03141, 0.9726, 0.03141, 0.9726, 0.03141, 0.9726, 0.03141, 0.9726, 0.03141, 0.9726, 0.03141, 0.9726, 0.03141, 0.9726, 0.03141, 0.9726, 0.03141, 0.9726, 0.03141, 0.9726, 0.03141, 0.9726, 0.03141, 0.9726, 0.03141, 0.9726, 0.03141, 0.9726, 0.03141, 0.9726, 0.03141, 0.9726, 0.03141, 0.9726, 0.03141, 0.9726, 0.03141, 0.9726, 0.03141, 0.9726, 0.03141, 0.9726, 0.03141, 0.9726, 0.03141, 0.9726, 0.03141, 0.9726, 0.03141, 0.9726, 0.03088, 0.9726, 0.03088, 0.9726, 0.03088, 0.9726, 0.03088, 0.9726, 0.03088, 0.9726, 0.03088, 0.9726, 0.03088, 0.9726, 0.03088, 0.9726, 0.03088, 0.9726, 0.03088, 0.9726, 0.03088, 0.9726, 0.03088, 0.9726, 0.03153, 0.9724, 0.03153, 0.9724, 0.03153, 0.9724, 0.03153, 0.9724, 0.03153, 0.9724, 0.03153, 0.9724, 0.03088, 0.9726, 0.03088, 0.9726, 0.03088, 0.9726, 0.03088, 0.9726, 0.03088, 0.9726, 0.03088, 0.9726, 0.03088, 0.9726, 0.03088, 0.9726, 0.03088, 0.9726, 0.03088, 0.9726, 0.03088, 0.9726, 0.03088, 0.9726, 0.03088, 0.9726, 0.03088, 0.9726, 0.03088, 0.9726, 0.03088, 0.9726, 0.03088, 0.9726, 0.03088, 0.9726, 0.03088, 0.9726, 0.03088, 0.9726, 0.03088, 0.9726, 0.03088, 0.9726, 0.03088, 0.9726, 0.03088, 0.9726, 0.03088, 0.9726, 0.03088, 0.9726, 0.03088, 0.9726, 0.03088, 0.9726, 0.03088, 0.9726, 0.03088, 0.9726, 0.03088, 0.9726, 0.03088, 0.9726, 0.03088, 0.9726, 0.03088, 0.9726, 0.03088, 0.9726, 0.03088, 0.9726, 0.03088, 0.9726, 0.03088, 0.9726, 0.03088, 0.9726, 0.03088, 0.9726, 0.03088, 0.9726, 0.03088, 0.9726, 0.03088, 0.9726, 0.03088, 0.9726, 0.03088, 0.9726, 0.03088, 0.9726, 0.03088, 0.9726, 0.03088, 0.9726, 0.03088, 0.9726, 0.03088, 0.9726, 0.03088, 0.9726, 0.03088, 0.9726, 0.03088, 0.9726, 0.03088, 0.9726, 0.03088, 0.9726, 0.03088, 0.9726, 0.03088, 0.9726, 0.03088, 0.9726, 0.03088, 0.9726, 0.03088, 0.9726, 0.03088, 0.9726, 0.03088, 0.9726, 0.03088, 0.9726, 0.03088, 0.9726, 0.03088, 0.9726, 0.03088, 0.9726, 0.03088, 0.9726, 0.03088, 0.9726, 0.03088, 0.9726, 0.03088, 0.9726, 0.03088, 0.9726, 0.03088, 0.9726, 0.03088, 0.9726, 0.03088, 0.9726, 0.03088, 0.9726, 0.03088, 0.9726, 0.04724, 0.9414, 0.04724, 0.9414, 0.04724, 0.9414, 0.04724, 0.9414, 0.04724, 0.9414, 0.04724, 0.9414, 0.03141, 0.9726, 0.03141, 0.9726, 0.03141, 0.9726, 0.03141, 0.9726, 0.03141, 0.9726, 0.03141, 0.9726, 0.03141, 0.9726, 0.03141, 0.9726, 0.03141, 0.9726, 0.03141, 0.9726, 0.03141, 0.9726, 0.03141, 0.9726, 0.03141, 0.9726, 0.03141, 0.9726, 0.03141, 0.9726, 0.03141, 0.9726, 0.03141, 0.9726, 0.03141, 0.9726, 0.03141, 0.9726, 0.03141, 0.9726, 0.03141, 0.9726, 0.03141, 0.9726, 0.03141, 0.9726, 0.03141, 0.9726, 0.03141, 0.9726, 0.03141, 0.9726, 0.03141, 0.9726, 0.03141, 0.9726, 0.03141, 0.9726, 0.03141, 0.9726, 0.03141, 0.9726, 0.03141, 0.9726, 0.03141, 0.9726, 0.03141, 0.9726, 0.03141, 0.9726, 0.03141, 0.9726, 0.03141, 0.9726, 0.03141, 0.9726, 0.03141, 0.9726, 0.03141, 0.9726, 0.03141, 0.9726, 0.03141, 0.9726, 0.03141, 0.9726, 0.03141, 0.9726, 0.03141, 0.9726, 0.03141, 0.9726, 0.03141, 0.9726, 0.03141, 0.9726, 0.03141, 0.9726, 0.03141, 0.9726, 0.03141, 0.9726, 0.03141, 0.9726, 0.03141, 0.9726, 0.03141, 0.9726, 0.03141, 0.9726, 0.03141, 0.9726, 0.03141, 0.9726, 0.03141, 0.9726, 0.03141, 0.9726, 0.03141, 0.9726, 0.03141, 0.9726, 0.03141, 0.9726, 0.03141, 0.9726, 0.03141, 0.9726, 0.03141, 0.9726, 0.03141, 0.9726, 0.03141, 0.9726, 0.03141, 0.9726, 0.03141, 0.9726, 0.03141, 0.9726, 0.03141, 0.9726, 0.03141, 0.9726, 0.04761, 0.9192, 0.04761, 0.9192, 0.04761, 0.9192, 0.04761, 0.9192, 0.0185, 0.9722, 0.0185, 0.9722, 0.0185, 0.9722, 0.0185, 0.9722, 0.0185, 0.9722, 0.0185, 0.9722, 0.0185, 0.9722, 0.0185, 0.9722, 0.0185, 0.9722, 0.0185, 0.9722, 0.0185, 0.9722, 0.0185, 0.9722, 0.03187, 0.9705, 0.03187, 0.9705, 0.03187, 0.9705, 0.03187, 0.9705, 0.03187, 0.9705, 0.03187, 0.9705, 0.03187, 0.9705, 0.03187, 0.9705, 0.03187, 0.9705, 0.03187, 0.9705, 0.03187, 0.9705, 0.03187, 0.9705, 0.04117, 0.9715, 0.04117, 0.9715, 0.04117, 0.9715, 0.04117, 0.9715, 0.04117, 0.9715, 0.04117, 0.9715, 0.04117, 0.9715, 0.04117, 0.9715, 0.04117, 0.9715, 0.04117, 0.9715, 0.04117, 0.9715, 0.04117, 0.9715, 0.03187, 0.9705, 0.03187, 0.9705, 0.03187, 0.9705, 0.03187, 0.9705, 0.03187, 0.9705, 0.03187, 0.9705, 0.03187, 0.9705, 0.03187, 0.9705, 0.03187, 0.9705, 0.03187, 0.9705, 0.03187, 0.9705, 0.03187, 0.9705, 0.04724, 0.9414, 0.04724, 0.9414, 0.04724, 0.9414, 0.03154, 0.9723, 0.03154, 0.9723, 0.03154, 0.9723, 0.03154, 0.9723, 0.04588, 0.9713, 0.04588, 0.9713, 0.04588, 0.9713, 0.04588, 0.9713, 0.03187, 0.9705, 0.03187, 0.9705, 0.03187, 0.9705, 0.03187, 0.9705, 0.03187, 0.9705, 0.03187, 0.9705, 0.03187, 0.9705, 0.03187, 0.9705, 0.03187, 0.9705, 0.03187, 0.9705, 0.03187, 0.9705, 0.03154, 0.9723, 0.03154, 0.9723, 0.03154, 0.9723, 0.03187, 0.9705, 0.03187, 0.9705, 0.03187, 0.9705, 0.03187, 0.9705, 0.03187, 0.9705, 0.03187, 0.9705, 0.03088, 0.9726, 0.03088, 0.9726, 0.03088, 0.9726, 0.03088, 0.9726, 0.03088, 0.9726, 0.03088, 0.9726, 0.03088, 0.9726, 0.03088, 0.9726, 0.03088, 0.9726, 0.03088, 0.9726, 0.03088, 0.9726, 0.03088, 0.9726, 0.03088, 0.9726, 0.03088, 0.9726, 0.03154, 0.9723, 0.03154, 0.9723, 0.03154, 0.9723, 0.04588, 0.9713, 0.04588, 0.9713, 0.04588, 0.9713, 0.04588, 0.9713, 0.04588, 0.9713, 0.04588, 0.9713, 0.04588, 0.9713, 0.04588, 0.9713, 0.03154, 0.9723, 0.03154, 0.9723, 0.03154, 0.9723, 0.03154, 0.9723, 0.03154, 0.9723, 0.03154, 0.9723, 0.03154, 0.9723, 0.03154, 0.9723, 0.03154, 0.9723, 0.03154, 0.9723, 0.03154, 0.9723])
me_cube_017.use_remesh_preserve_volume = False
me_cube_017.use_remesh_preserve_attributes = False
me_cube_017.use_mirror_vertex_groups = False
me_cube_017.update()

# ---- objects
ob_cube_005 = bpy.data.objects.new('Cube.005', me_cube_017)

# ---- transforms, parenting, visibility, modifiers, constraints
ob_cube_005.location = (-3.725e-09, 0.0, 0.0)
ob_cube_005.scale = (1.37, 1.37, 1.37)
ob_cube_005.lineart.crease_threshold = 0.0

# ---- collection membership
col_collection_1.objects.link(ob_cube_005)

# ---- scene / render settings (as saved in the file)
scene.frame_start = 1; scene.frame_end = 250; scene.frame_set(31)
scene.render.engine = 'BLENDER_EEVEE_NEXT'
scene.render.resolution_percentage = 50
scene.render.dither_intensity = 0.0
scene.cycles.use_denoising = False
scene.cycles.samples = 128
scene.cycles.sampling_pattern = 'TABULATED_SOBOL'
scene.cycles.light_sampling_threshold = 0.0
scene.cycles.use_adaptive_sampling = False
scene.cycles.use_light_tree = False
scene.cycles.blur_glossy = 0.0
scene.cycles.sample_clamp_indirect = 0.0
scene.view_settings.view_transform = 'Standard'
bpy.context.view_layer.update()

# ---- added for rendering (the .blend has no active camera and no usable light): camera, sun
cam_auto = bpy.data.cameras.new('AutoCamera')
cam_auto.lens = 50.0
cam_auto.sensor_width = 36.0
cam_auto.clip_end = 1000.0
ob_auto_camera = bpy.data.objects.new('AutoCamera', cam_auto)
scene.collection.objects.link(ob_auto_camera)
ob_auto_camera.location = (7.46864, -10.0211, 7.82411)
ob_auto_camera.rotation_euler = (1.09748, -7.21219e-08, 0.694738)
scene.camera = ob_auto_camera
light_auto_sun = bpy.data.lights.new('AutoSun', 'SUN')
light_auto_sun.energy = 3.0
light_auto_sun.angle = 0.0523599
ob_auto_sun = bpy.data.objects.new('AutoSun', light_auto_sun)
scene.collection.objects.link(ob_auto_sun)
ob_auto_sun.rotation_euler = (0.872665, 0.174533, 0.523599)
bpy.context.view_layer.update()
